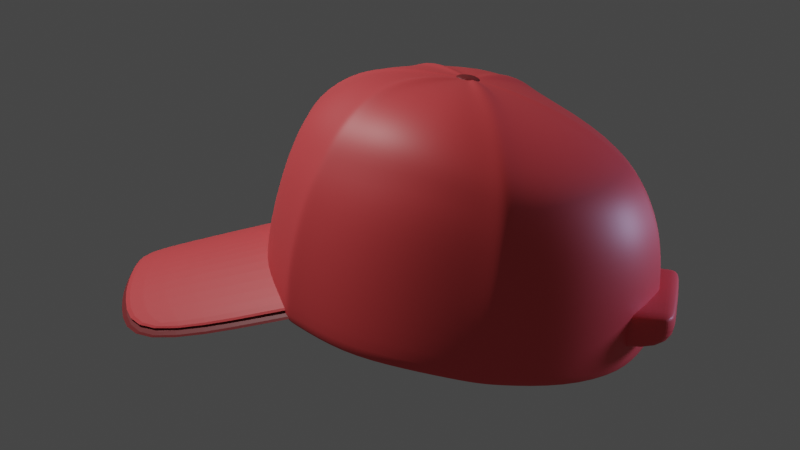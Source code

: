 # Source: baseball_hat.blend  (saved by Blender 2.90.8; exported with 4.5.12 LTS)
import bpy
from mathutils import Matrix  # noqa: F401  (used for matrix-valued properties, if any)

bpy.ops.wm.read_factory_settings(use_empty=True)
scene = bpy.context.scene
scene.name = 'Scene'

# ---- collections
col_collection = bpy.data.collections.new('Collection'); scene.collection.children.link(col_collection)
col_bool = bpy.data.collections.new('bool'); col_collection.children.link(col_bool)
col_light = bpy.data.collections.new('light'); col_collection.children.link(col_light)

# ---- materials (node trees are filled in below, after node groups)
mat_material_001 = bpy.data.materials.new('Material.001')
mat_material_001.use_transparent_shadow = False
mat_material_002 = bpy.data.materials.new('Material.002')
mat_material_002.use_transparent_shadow = False

# ---- node groups
ng_auto_smooth = bpy.data.node_groups.new('Auto Smooth', 'GeometryNodeTree')
_s = ng_auto_smooth.interface.new_socket(name='Geometry', in_out='OUTPUT', socket_type='NodeSocketGeometry')
_s = ng_auto_smooth.interface.new_socket(name='Geometry', in_out='INPUT', socket_type='NodeSocketGeometry')
_s = ng_auto_smooth.interface.new_socket(name='Angle', in_out='INPUT', socket_type='NodeSocketFloat')
_s.subtype = 'ANGLE'
_s.min_value = 0.0
_s.max_value = 3.142
ng_auto_smooth.is_modifier = True
_N = ng_auto_smooth.nodes; _L = ng_auto_smooth.links
n0 = _N.new('NodeGroupOutput'); n0.name = 'Group Output'; n0.location = (480, -100)
n1 = _N.new('NodeGroupInput'); n1.name = 'Group Input'; n1.location = (-420, -300)
n2 = _N.new('NodeGroupInput'); n2.name = 'Group Input.001'; n2.location = (-60, -100)
n3 = _N.new('GeometryNodeSetShadeSmooth'); n3.name = 'Set Shade Smooth'; n3.location = (120, -100)
n3.domain = 'EDGE'
n4 = _N.new('GeometryNodeSetShadeSmooth'); n4.name = 'Set Shade Smooth.001'; n4.location = (300, -100)
n5 = _N.new('GeometryNodeInputMeshEdgeAngle'); n5.name = 'Edge Angle'; n5.location = (-420, -220)
n6 = _N.new('GeometryNodeInputEdgeSmooth'); n6.name = 'Is Edge Smooth'; n6.location = (-60, -160)
n7 = _N.new('GeometryNodeInputShadeSmooth'); n7.name = 'Is Face Smooth'; n7.location = (-240, -340)
n8 = _N.new('FunctionNodeBooleanMath'); n8.name = 'Boolean Math'; n8.location = (-60, -220)
n9 = _N.new('FunctionNodeCompare'); n9.name = 'Compare'; n9.location = (-240, -180)
n9.operation = 'LESS_EQUAL'
_L.new(n5.outputs[0], n9.inputs[0])
_L.new(n4.outputs[0], n0.inputs[0])
_L.new(n1.outputs[1], n9.inputs[1])
_L.new(n9.outputs[0], n8.inputs[0])
_L.new(n7.outputs[0], n8.inputs[1])
_L.new(n2.outputs[0], n3.inputs[0])
_L.new(n6.outputs[0], n3.inputs[1])
_L.new(n3.outputs[0], n4.inputs[0])
_L.new(n8.outputs[0], n3.inputs[2])
n0.is_active_output = True

# ---- material node trees
mat_material_001.use_nodes = True; mat_material_001.node_tree.nodes.clear()
_N = mat_material_001.node_tree.nodes; _L = mat_material_001.node_tree.links
n0 = _N.new('ShaderNodeBsdfPrincipled'); n0.name = 'Principled BSDF'; n0.location = (10, 300)
n0.distribution = 'GGX'
n0.subsurface_method = 'BURLEY'
n0.inputs[0].default_value = (0.8, 0.07423, 0.08012, 1.0)
n0.inputs[3].default_value = 1.45
n0.inputs[27].default_value = (0.0, 0.0, 0.0, 1.0)
n0.inputs[28].default_value = 1.0
n1 = _N.new('ShaderNodeOutputMaterial'); n1.name = 'Material Output'; n1.location = (300, 300)
_L.new(n0.outputs[0], n1.inputs[0])
n1.is_active_output = True
mat_material_002.use_nodes = True; mat_material_002.node_tree.nodes.clear()
_N = mat_material_002.node_tree.nodes; _L = mat_material_002.node_tree.links
n0 = _N.new('ShaderNodeBsdfPrincipled'); n0.name = 'Principled BSDF'; n0.location = (10, 300)
n0.distribution = 'GGX'
n0.subsurface_method = 'BURLEY'
n0.inputs[0].default_value = (0.214, 0.02362, 0.02528, 1.0)
n0.inputs[3].default_value = 1.45
n0.inputs[27].default_value = (0.0, 0.0, 0.0, 1.0)
n0.inputs[28].default_value = 1.0
n1 = _N.new('ShaderNodeOutputMaterial'); n1.name = 'Material Output'; n1.location = (300, 300)
_L.new(n0.outputs[0], n1.inputs[0])
n1.is_active_output = True

# ---- world
world_world = bpy.data.worlds.new('World'); scene.world = world_world
world_world.use_nodes = True; world_world.node_tree.nodes.clear()
_N = world_world.node_tree.nodes; _L = world_world.node_tree.links
n0 = _N.new('ShaderNodeOutputWorld'); n0.name = 'World Output'; n0.location = (300, 300)
n1 = _N.new('ShaderNodeBackground'); n1.name = 'Background'; n1.location = (10, 300)
n1.inputs[0].default_value = (0.05088, 0.05088, 0.05088, 1.0)
_L.new(n1.outputs[0], n0.inputs[0])
n0.is_active_output = True
world_world.color = (0.05088, 0.05088, 0.05088)
world_world.use_sun_shadow = False
world_world.sun_shadow_jitter_overblur = 0.0

# ---- cameras
cam_camera = bpy.data.cameras.new('Camera')
cam_camera.clip_end = 100.0
cam_camera.ortho_scale = 7.314

# ---- lights
light_point = bpy.data.lights.new('Point', 'POINT')
light_point.color = (0.501, 0.6072, 1.0)
light_point.transmission_factor = 0.0
light_point.energy = 100.0
light_point.shadow_soft_size = 0.25
light_point.shadow_maximum_resolution = 0.006
light_point.use_absolute_resolution = True
light_light = bpy.data.lights.new('Light', 'POINT')
light_light.transmission_factor = 0.0
light_light.energy = 1000.0
light_light.shadow_soft_size = 0.1
light_light.shadow_maximum_resolution = 0.006
light_light.use_absolute_resolution = True

# ---- meshes
me_cylinder = bpy.data.meshes.new('Cylinder')
me_cylinder.from_pydata([(-0.04158, 0.9027, 0.04095), (0.2565, 0.8425, 0.01887), (0.815, 0.3679, 0.1036), (0.815, -0.3679, 0.1036), (0.2565, -0.8425, 0.01887), (-0.04158, -0.9027, 0.04095), (-0.7348, -0.6739, 0.01786), (-0.969, -0.3649, 0.005025), (-0.969, 0.3649, 0.005025), (-0.7348, 0.6739, 0.01786), (-0.004908, 0.05579, 1.168), (-0.03484, 0.8658, 0.3905), (-0.01187, 0.5232, 1.119), (-0.0562, 0.7059, 0.9788), (-0.04793, 0.8081, 0.7114), (0.02153, 0.05174, 1.168), (0.2682, 0.8259, 0.3611), (0.1935, 0.4901, 1.112), (0.1993, 0.6632, 0.9618), (0.2428, 0.7805, 0.6802), (0.0586, 0.02131, 1.166), (0.8161, 0.3722, 0.3538), (0.5169, 0.2069, 1.106), (0.6889, 0.2957, 0.9469), (0.7811, 0.3523, 0.6493), (0.05861, -0.02131, 1.166), (0.8223, -0.3703, 0.3472), (0.5169, -0.2069, 1.106), (0.6889, -0.2957, 0.9469), (0.7812, -0.3523, 0.6493), (0.02153, -0.05174, 1.168), (0.2682, -0.8259, 0.3611), (0.1935, -0.4901, 1.112), (0.1993, -0.6632, 0.9618), (0.2428, -0.7805, 0.6802), (-0.004907, -0.05579, 1.168), (-0.03484, -0.8658, 0.3905), (-0.01187, -0.5232, 1.119), (-0.0562, -0.7059, 0.9788), (-0.04793, -0.8081, 0.7114), (-0.05486, -0.03909, 1.167), (-0.7434, -0.6624, 0.3196), (-0.4315, -0.3655, 1.034), (-0.6003, -0.5214, 0.8744), (-0.7093, -0.6208, 0.5898), (-0.07062, -0.02109, 1.165), (-0.9786, -0.3633, 0.3034), (-0.5641, -0.1972, 1.023), (-0.7862, -0.2834, 0.8682), (-0.9323, -0.3419, 0.5751), (-0.07062, 0.02109, 1.165), (-0.9786, 0.3633, 0.3034), (-0.5641, 0.1972, 1.023), (-0.7862, 0.2834, 0.8682), (-0.9323, 0.3419, 0.5751), (-0.05486, 0.03909, 1.167), (-0.7434, 0.6624, 0.3196), (-0.4315, 0.3655, 1.034), (-0.6003, 0.5214, 0.8744), (-0.7093, 0.6208, 0.5898), (0.2066, 0.7165, 0.8251), (-0.06608, 0.7501, 0.8501), (0.7404, 0.3288, 0.7959), (0.7404, -0.3288, 0.7959), (0.2066, -0.7165, 0.8251), (-0.06608, -0.7501, 0.8501), (-0.6638, -0.5789, 0.7318), (-0.8715, -0.3173, 0.7208), (-0.8715, 0.3173, 0.7208), (-0.6638, 0.5789, 0.7318), (-0.003344, 0.2643, 1.169), (0.1103, 0.2457, 1.167), (0.2693, 0.1023, 1.163), (0.2693, -0.1023, 1.163), (0.1103, -0.2457, 1.167), (-0.003343, -0.2643, 1.169), (-0.2226, -0.1842, 1.135), (-0.2911, -0.09932, 1.122), (-0.2911, 0.09932, 1.122), (-0.2226, 0.1842, 1.135), (0.8677, 0.1866, 0.1618), (0.863, 0.1866, 0.3658), (0.8097, 0.1769, 0.6468), (0.7187, 0.1488, 0.9448), (0.543, 0.104, 1.105), (0.2807, 0.05138, 1.163), (0.7735, 0.1654, 0.7931), (0.06138, 0.01075, 1.166), (0.8677, -0.1866, 0.1618), (0.863, -0.1866, 0.3658), (0.8097, -0.1769, 0.6468), (0.7187, -0.1488, 0.9448), (0.543, -0.104, 1.105), (0.2807, -0.05138, 1.163), (0.7735, -0.1654, 0.7931), (0.06138, -0.01075, 1.166), (-0.4431, 0.8346, 0.03162), (-0.3316, 0.8698, 0.03523), (-0.391, 0.832, 0.02488), (-0.004908, 0.05579, 1.168), (-0.05486, 0.03909, 1.167), (-0.01955, 0.05549, 1.186), (-0.3374, 0.8338, 0.3525), (-0.4503, 0.8022, 0.3411), (-0.3987, 0.8335, 0.3436), (-0.2803, 0.4521, 1.072), (-0.1718, 0.4921, 1.094), (-0.2257, 0.4715, 1.097), (-0.2628, 0.6813, 0.9297), (-0.3742, 0.6459, 0.9078), (-0.3226, 0.6725, 0.9234), (-0.4321, 0.7538, 0.6224), (-0.3187, 0.7845, 0.6437), (-0.3818, 0.7827, 0.6241), (-0.4079, 0.7104, 0.7651), (-0.2943, 0.7399, 0.7885), (-0.3567, 0.7375, 0.7742), (-0.1703, 0.2139, 1.148), (-0.06118, 0.2534, 1.165), (-0.1104, 0.2221, 1.175), (-0.3358, -0.8693, 0.03515), (-0.4395, -0.8366, 0.03179), (-0.3893, -0.8571, 0.03371), (-0.05486, -0.03909, 1.167), (-0.004907, -0.05579, 1.168), (-0.03064, -0.04904, 1.168), (-0.4466, -0.8039, 0.3414), (-0.3416, -0.8333, 0.352), (-0.4037, -0.8397, 0.3057), (-0.1759, -0.4913, 1.093), (-0.2767, -0.4541, 1.073), (-0.2219, -0.464, 1.106), (-0.3706, -0.6479, 0.9084), (-0.267, -0.6808, 0.9287), (-0.3224, -0.6727, 0.9257), (-0.3229, -0.7841, 0.6426), (-0.4284, -0.7556, 0.6228), (-0.3839, -0.787, 0.615), (-0.2987, -0.7397, 0.7873), (-0.4042, -0.7123, 0.7656), (-0.3579, -0.7402, 0.7708), (-0.06534, -0.2527, 1.164), (-0.1668, -0.2159, 1.148), (-0.1023, -0.2052, 1.187), (-1.041, -0.04967, 0.0003072), (-1.041, 0.04967, 0.0003071), (-1.046, 6.701e-09, -7.904e-07), (-0.07062, 0.02109, 1.165), (-0.07062, -0.02109, 1.165), (-0.07303, -3.737e-08, 1.164), (-1.051, 0.04965, 0.2985), (-1.051, -0.04965, 0.2985), (-1.074, 8.444e-09, 0.266), (-0.5986, -0.04989, 1.022), (-0.5986, 0.04989, 1.022), (-0.5904, -4.794e-08, 1.04), (-0.8403, 0.04984, 0.8659), (-0.8403, -0.04984, 0.8659), (-0.8487, -1.723e-08, 0.8726), (-1.0, -0.04969, 0.5709), (-1.0, 0.04969, 0.5709), (-1.02, 5.931e-09, 0.5572), (-0.9336, -0.04976, 0.7174), (-0.9336, 0.04976, 0.7174), (-0.9484, -5.332e-09, 0.7139), (-0.3032, -0.05005, 1.118), (-0.3032, 0.05005, 1.118), (-0.2749, -8.227e-08, 1.141), (0.5988, -0.6432, 0.03192), (0.5563, -0.6787, 0.0254), (0.579, -0.6626, 0.02677), (0.02153, -0.05174, 1.168), (0.05861, -0.02131, 1.166), (0.04162, -0.03785, 1.167), (0.5648, -0.6801, 0.3427), (0.6073, -0.6456, 0.3416), (0.5988, -0.6783, 0.3022), (0.3961, -0.3572, 1.107), (0.3541, -0.3939, 1.108), (0.3707, -0.3677, 1.129), (0.4438, -0.5445, 0.9484), (0.4884, -0.5116, 0.947), (0.4689, -0.5325, 0.9561), (0.5716, -0.6102, 0.6602), (0.5285, -0.6441, 0.6627), (0.5598, -0.6398, 0.6473), (0.5256, -0.5669, 0.8029), (0.4807, -0.5989, 0.8054), (0.5091, -0.592, 0.8012), (0.2227, -0.1661, 1.165), (0.1814, -0.2036, 1.166), (0.1841, -0.162, 1.191), (0.5366, 0.6895, 0.02644), (0.6129, 0.6258, 0.03817), (0.5774, 0.6607, 0.02891), (0.0586, 0.02131, 1.166), (0.02153, 0.05174, 1.168), (0.04162, 0.03785, 1.167), (0.6207, 0.6276, 0.3428), (0.5445, 0.69, 0.3439), (0.597, 0.6762, 0.3023), (0.3347, 0.4055, 1.108), (0.4103, 0.3396, 1.107), (0.3691, 0.3658, 1.129), (0.5036, 0.4952, 0.947), (0.4234, 0.5544, 0.9495), (0.4675, 0.5306, 0.9566), (0.5081, 0.6538, 0.6639), (0.5857, 0.5929, 0.6595), (0.5582, 0.6377, 0.6472), (0.4598, 0.6078, 0.8069), (0.5405, 0.5503, 0.8025), (0.5075, 0.5898, 0.8015), (0.1619, 0.2151, 1.166), (0.2361, 0.1477, 1.164), (0.182, 0.1596, 1.192), (0.9035, 0.02638, 0.1879), (0.9035, -0.02638, 0.1879), (0.8981, -5.04e-08, 0.1873), (0.06138, -0.01075, 1.166), (0.06138, 0.01075, 1.166), (0.06243, -1.012e-07, 1.166), (0.8943, -0.02665, 0.3716), (0.8943, 0.02665, 0.3716), (0.9116, -4.028e-08, 0.3383), (0.5622, 0.02666, 1.106), (0.5622, -0.02666, 1.106), (0.556, -1.3e-07, 1.125), (0.7432, -0.02676, 0.9442), (0.7432, 0.02676, 0.9442), (0.7496, -8.153e-08, 0.9519), (0.8305, 0.02695, 0.6472), (0.8305, -0.02695, 0.6472), (0.8424, -4.757e-08, 0.6334), (0.8009, 0.02673, 0.7924), (0.8009, -0.02673, 0.7924), (0.8114, -6.585e-08, 0.7891), (0.286, 0.02671, 1.163), (0.286, -0.02671, 1.163), (0.2594, -1.956e-07, 1.186)], [], [(9, 56, 103, 96), (1, 16, 199, 192), (217, 222, 89, 88), (88, 89, 26, 3), (195, 20, 72, 214), (3, 26, 175, 168), (4, 31, 36, 5), (147, 50, 78, 166), (5, 36, 127, 120), (6, 41, 46, 7), (45, 148, 165, 77), (7, 46, 151, 144), (8, 51, 56, 9), (55, 100, 117, 79), (0, 11, 16, 1), (15, 196, 213, 71), (16, 11, 14, 19), (60, 61, 13, 18), (18, 13, 12, 17), (17, 12, 70, 71), (23, 204, 202, 22), (62, 211, 204, 23), (201, 17, 71, 213), (22, 202, 214, 72), (199, 16, 19, 207), (207, 19, 60, 210), (205, 18, 17, 201), (210, 60, 18, 205), (81, 21, 24, 82), (86, 62, 23, 83), (83, 23, 22, 84), (84, 22, 72, 85), (229, 83, 84, 225), (231, 82, 86, 234), (234, 86, 83, 229), (91, 228, 226, 92), (33, 180, 178, 32), (64, 187, 180, 33), (177, 27, 73, 189), (32, 178, 190, 74), (175, 26, 29, 183), (183, 29, 63, 186), (181, 28, 27, 177), (186, 63, 28, 181), (36, 31, 34, 39), (65, 64, 33, 38), (38, 33, 32, 37), (37, 32, 74, 75), (43, 132, 130, 42), (66, 139, 132, 43), (129, 37, 75, 141), (42, 130, 142, 76), (127, 36, 39, 135), (135, 39, 65, 138), (133, 38, 37, 129), (138, 65, 38, 133), (46, 41, 44, 49), (67, 66, 43, 48), (48, 43, 42, 47), (47, 42, 76, 77), (53, 156, 154, 52), (68, 163, 156, 53), (153, 47, 77, 165), (52, 154, 166, 78), (151, 46, 49, 159), (159, 49, 67, 162), (157, 48, 47, 153), (162, 67, 48, 157), (56, 51, 54, 59), (69, 68, 53, 58), (58, 53, 52, 57), (57, 52, 78, 79), (13, 108, 106, 12), (61, 115, 108, 13), (105, 57, 79, 117), (12, 106, 118, 70), (103, 56, 59, 111), (111, 59, 69, 114), (109, 58, 57, 105), (114, 69, 58, 109), (99, 10, 70, 118), (14, 112, 115, 61), (59, 54, 68, 69), (54, 160, 163, 68), (49, 44, 66, 67), (44, 136, 139, 66), (39, 34, 64, 65), (34, 184, 187, 64), (82, 24, 62, 86), (24, 208, 211, 62), (19, 14, 61, 60), (10, 15, 71, 70), (223, 81, 82, 231), (21, 198, 208, 24), (219, 95, 93, 238), (95, 25, 73, 93), (31, 174, 184, 34), (25, 172, 189, 73), (30, 35, 75, 74), (41, 126, 136, 44), (35, 124, 141, 75), (40, 45, 77, 76), (171, 30, 74, 190), (51, 150, 160, 54), (50, 55, 79, 78), (123, 40, 76, 142), (11, 102, 112, 14), (20, 87, 85, 72), (90, 232, 235, 94), (92, 226, 238, 93), (225, 84, 85, 237), (94, 235, 228, 91), (89, 222, 232, 90), (2, 21, 81, 80), (15, 10, 99, 101, 100, 55, 50, 147, 149, 148, 45, 40, 123, 125, 124, 35, 30, 171, 173, 172, 25, 95, 219, 221, 220, 87, 20, 195, 197, 196), (29, 90, 94, 63), (27, 92, 93, 73), (28, 91, 92, 27), (63, 94, 91, 28), (26, 89, 90, 29), (87, 220, 237, 85), (112, 102, 104, 113), (113, 104, 103, 111), (115, 112, 113, 116), (116, 113, 111, 114), (106, 108, 110, 107), (107, 110, 109, 105), (118, 106, 107, 119), (119, 107, 105, 117), (96, 103, 104, 98), (98, 104, 102, 97), (108, 115, 116, 110), (110, 116, 114, 109), (99, 118, 119, 101), (101, 119, 117, 100), (97, 102, 11, 0), (136, 126, 128, 137), (137, 128, 127, 135), (139, 136, 137, 140), (140, 137, 135, 138), (130, 132, 134, 131), (131, 134, 133, 129), (142, 130, 131, 143), (143, 131, 129, 141), (126, 121, 122, 128), (128, 122, 120, 127), (132, 139, 140, 134), (134, 140, 138, 133), (123, 142, 143, 125), (125, 143, 141, 124), (121, 126, 41, 6), (160, 150, 152, 161), (161, 152, 151, 159), (163, 160, 161, 164), (164, 161, 159, 162), (154, 156, 158, 155), (155, 158, 157, 153), (166, 154, 155, 167), (167, 155, 153, 165), (150, 145, 146, 152), (152, 146, 144, 151), (156, 163, 164, 158), (158, 164, 162, 157), (147, 166, 167, 149), (149, 167, 165, 148), (145, 150, 51, 8), (184, 174, 176, 185), (185, 176, 175, 183), (187, 184, 185, 188), (188, 185, 183, 186), (178, 180, 182, 179), (179, 182, 181, 177), (190, 178, 179, 191), (191, 179, 177, 189), (174, 169, 170, 176), (176, 170, 168, 175), (180, 187, 188, 182), (182, 188, 186, 181), (171, 190, 191, 173), (173, 191, 189, 172), (169, 174, 31, 4), (208, 198, 200, 209), (209, 200, 199, 207), (211, 208, 209, 212), (212, 209, 207, 210), (202, 204, 206, 203), (203, 206, 205, 201), (214, 202, 203, 215), (215, 203, 201, 213), (198, 193, 194, 200), (200, 194, 192, 199), (204, 211, 212, 206), (206, 212, 210, 205), (195, 214, 215, 197), (197, 215, 213, 196), (193, 198, 21, 2), (232, 222, 224, 233), (233, 224, 223, 231), (235, 232, 233, 236), (236, 233, 231, 234), (226, 228, 230, 227), (227, 230, 229, 225), (238, 226, 227, 239), (239, 227, 225, 237), (222, 217, 218, 224), (224, 218, 216, 223), (228, 235, 236, 230), (230, 236, 234, 229), (219, 238, 239, 221), (221, 239, 237, 220), (80, 81, 223, 216)])
me_cylinder.polygons.foreach_set('use_smooth', [True] * 211)
_uv = me_cylinder.uv_layers.new(name='UVMap')
_uv.uv.foreach_set('vector', [0.125, 0.75, 0.125, 0.8242, 0.07207, 0.8242, 0.07188, 0.75, 0.9375, 0.75, 0.9375, 0.8242, 0.8838, 0.8242, 0.8836, 0.75, 0.7456, 0.75, 0.7455, 0.8106, 0.7188, 0.8242, 0.7188, 0.75, 0.7188, 0.75, 0.7188, 0.8242, 0.6875, 0.8283, 0.6875, 0.75, 0.264, 0.2558, 0.264, 0.2558, 0.3128, 0.276, 0.3051, 0.2875, 0.6875, 0.75, 0.6875, 0.8283, 0.6296, 0.8245, 0.6296, 0.75, 0.5625, 0.75, 0.5625, 0.8242, 0.5, 0.8242, 0.5, 0.75, 0.236, 0.2558, 0.236, 0.2558, 0.1872, 0.276, 0.1847, 0.2631, 0.5, 0.75, 0.5, 0.8242, 0.4471, 0.8242, 0.4475, 0.75, 0.375, 0.75, 0.375, 0.8242, 0.3125, 0.8242, 0.3125, 0.75, 0.236, 0.2442, 0.236, 0.2442, 0.1847, 0.2369, 0.1872, 0.224, 0.3125, 0.75, 0.3125, 0.8242, 0.2585, 0.8242, 0.2585, 0.75, 0.1875, 0.75, 0.1875, 0.8242, 0.125, 0.8242, 0.125, 0.75, 0.2393, 0.2607, 0.2393, 0.2607, 0.2132, 0.3055, 0.202, 0.298, 1.0, 0.75, 1.0, 0.8242, 0.9375, 0.8242, 0.9375, 0.75, 0.2558, 0.264, 0.2558, 0.264, 0.2879, 0.3048, 0.276, 0.3128, 0.9375, 0.8242, 1.0, 0.8242, 0.9983, 0.8915, 0.9392, 0.8915, 0.9416, 0.9457, 0.9959, 0.9457, 0.9934, 1.0, 0.9441, 1.0, 0.3322, 0.4736, 0.2596, 0.4881, 0.25, 0.3838, 0.3012, 0.3736, 0.3012, 0.3736, 0.25, 0.3838, 0.25, 0.3179, 0.276, 0.3128, 0.4663, 0.35, 0.4316, 0.4019, 0.3513, 0.3346, 0.3736, 0.3012, 0.8166, 0.9457, 0.863, 0.9457, 0.8607, 1.0, 0.8191, 1.0, 0.3343, 0.3515, 0.3012, 0.3736, 0.276, 0.3128, 0.2879, 0.3048, 0.3736, 0.3012, 0.3513, 0.3346, 0.3051, 0.2875, 0.3128, 0.276, 0.8838, 0.8242, 0.9375, 0.8242, 0.9358, 0.8915, 0.8854, 0.8915, 0.8854, 0.8915, 0.9358, 0.8915, 0.9334, 0.9457, 0.8876, 0.9457, 0.4011, 0.4322, 0.35, 0.4663, 0.3012, 0.3736, 0.3343, 0.3515, 0.8876, 0.9457, 0.9334, 0.9457, 0.9309, 1.0, 0.89, 1.0, 0.7812, 0.8242, 0.8125, 0.8242, 0.8108, 0.8915, 0.7812, 0.8915, 0.7812, 0.9457, 0.8084, 0.9457, 0.8059, 1.0, 0.7812, 1.0, 0.4809, 0.2959, 0.4736, 0.3322, 0.3736, 0.3012, 0.3787, 0.2756, 0.3787, 0.2756, 0.3736, 0.3012, 0.3128, 0.276, 0.3154, 0.263, 0.4868, 0.2662, 0.4809, 0.2959, 0.3787, 0.2756, 0.3825, 0.2566, 0.7562, 0.8915, 0.7812, 0.8915, 0.7812, 0.9457, 0.7585, 0.9457, 0.7585, 0.9457, 0.7812, 0.9457, 0.7812, 1.0, 0.761, 1.0, 0.4809, 0.2041, 0.4868, 0.2338, 0.3825, 0.2434, 0.3787, 0.2244, 0.35, 0.03373, 0.4057, 0.07095, 0.3389, 0.1516, 0.3012, 0.1264, 0.5666, 0.9457, 0.6161, 0.9457, 0.6138, 1.0, 0.5691, 1.0, 0.3483, 0.161, 0.3736, 0.1988, 0.3128, 0.224, 0.3019, 0.2078, 0.3012, 0.1264, 0.3389, 0.1516, 0.2924, 0.1982, 0.276, 0.1872, 0.6296, 0.8245, 0.6875, 0.8283, 0.6858, 0.8915, 0.6313, 0.8915, 0.6313, 0.8915, 0.6858, 0.8915, 0.6834, 0.9457, 0.6335, 0.9457, 0.4287, 0.09382, 0.4663, 0.15, 0.3736, 0.1988, 0.3483, 0.161, 0.6335, 0.9457, 0.6834, 0.9457, 0.6809, 1.0, 0.6359, 1.0, 0.5, 0.8242, 0.5625, 0.8242, 0.5608, 0.8915, 0.5017, 0.8915, 0.5041, 0.9457, 0.5584, 0.9457, 0.5559, 1.0, 0.5066, 1.0, 0.2596, 0.01192, 0.3322, 0.02635, 0.3012, 0.1264, 0.25, 0.1162, 0.25, 0.1162, 0.3012, 0.1264, 0.276, 0.1872, 0.25, 0.1821, 0.08847, 0.07483, 0.1394, 0.04078, 0.1888, 0.1331, 0.1554, 0.1554, 0.3791, 0.9457, 0.4248, 0.9457, 0.4225, 1.0, 0.3816, 1.0, 0.2115, 0.1239, 0.25, 0.1162, 0.25, 0.1821, 0.2362, 0.1848, 0.1554, 0.1554, 0.1888, 0.1331, 0.214, 0.1939, 0.202, 0.202, 0.4471, 0.8242, 0.5, 0.8242, 0.4983, 0.8915, 0.4493, 0.8915, 0.4493, 0.8915, 0.4983, 0.8915, 0.4959, 0.9457, 0.4523, 0.9457, 0.183, 0.02332, 0.2404, 0.01192, 0.25, 0.1162, 0.2115, 0.1239, 0.4523, 0.9457, 0.4959, 0.9457, 0.4934, 1.0, 0.4544, 1.0, 0.3125, 0.8242, 0.375, 0.8242, 0.3733, 0.8915, 0.3142, 0.8915, 0.3166, 0.9457, 0.3709, 0.9457, 0.3684, 1.0, 0.3191, 1.0, 0.03373, 0.15, 0.07483, 0.08847, 0.1554, 0.1554, 0.1264, 0.1988, 0.1264, 0.1988, 0.1554, 0.1554, 0.202, 0.202, 0.1872, 0.224, 0.02635, 0.3322, 0.01446, 0.2724, 0.1188, 0.263, 0.1264, 0.3012, 0.1916, 0.9457, 0.2374, 0.9457, 0.2348, 1.0, 0.1941, 1.0, 0.1188, 0.237, 0.1264, 0.1988, 0.1872, 0.224, 0.1847, 0.2369, 0.1264, 0.3012, 0.1188, 0.263, 0.1847, 0.2631, 0.1872, 0.276, 0.2585, 0.8242, 0.3125, 0.8242, 0.3108, 0.8915, 0.2603, 0.8915, 0.2603, 0.8915, 0.3108, 0.8915, 0.3084, 0.9457, 0.2626, 0.9457, 0.01446, 0.2276, 0.02635, 0.1678, 0.1264, 0.1988, 0.1188, 0.237, 0.2626, 0.9457, 0.3084, 0.9457, 0.3059, 1.0, 0.2652, 1.0, 0.125, 0.8242, 0.1875, 0.8242, 0.1858, 0.8915, 0.1267, 0.8915, 0.1291, 0.9457, 0.1834, 0.9457, 0.1809, 1.0, 0.1316, 1.0, 0.07483, 0.4115, 0.03373, 0.35, 0.1264, 0.3012, 0.1554, 0.3446, 0.1554, 0.3446, 0.1264, 0.3012, 0.1872, 0.276, 0.202, 0.298, 0.2404, 0.4881, 0.1842, 0.4769, 0.2125, 0.3763, 0.25, 0.3838, 0.004134, 0.9457, 0.04686, 0.9457, 0.04478, 1.0, 0.006562, 1.0, 0.188, 0.3664, 0.1554, 0.3446, 0.202, 0.298, 0.2132, 0.3055, 0.25, 0.3838, 0.2125, 0.3763, 0.2371, 0.3154, 0.25, 0.3179, 0.07207, 0.8242, 0.125, 0.8242, 0.1233, 0.8915, 0.07367, 0.8915, 0.07367, 0.8915, 0.1233, 0.8915, 0.1209, 0.9457, 0.07581, 0.9457, 0.1386, 0.4587, 0.08847, 0.4252, 0.1554, 0.3446, 0.188, 0.3664, 0.07581, 0.9457, 0.1209, 0.9457, 0.1184, 1.0, 0.07818, 1.0, 0.25, 0.2652, 0.25, 0.2652, 0.25, 0.3179, 0.2371, 0.3154, 0.001705, 0.8915, 0.04998, 0.8915, 0.04686, 0.9457, 0.004134, 0.9457, 0.1267, 0.8915, 0.1858, 0.8915, 0.1834, 0.9457, 0.1291, 0.9457, 0.1892, 0.8915, 0.2397, 0.8915, 0.2374, 0.9457, 0.1916, 0.9457, 0.3142, 0.8915, 0.3733, 0.8915, 0.3709, 0.9457, 0.3166, 0.9457, 0.3767, 0.8915, 0.427, 0.8915, 0.4248, 0.9457, 0.3791, 0.9457, 0.5017, 0.8915, 0.5608, 0.8915, 0.5584, 0.9457, 0.5041, 0.9457, 0.5642, 0.8915, 0.6185, 0.8915, 0.6161, 0.9457, 0.5666, 0.9457, 0.7812, 0.8915, 0.8108, 0.8915, 0.8084, 0.9457, 0.7812, 0.9457, 0.8142, 0.8915, 0.865, 0.8915, 0.863, 0.9457, 0.8166, 0.9457, 0.9392, 0.8915, 0.9983, 0.8915, 0.9959, 0.9457, 0.9416, 0.9457, 0.25, 0.2652, 0.2558, 0.264, 0.276, 0.3128, 0.25, 0.3179, 0.7545, 0.8106, 0.7812, 0.8242, 0.7812, 0.8915, 0.7562, 0.8915, 0.8125, 0.8242, 0.8665, 0.8242, 0.865, 0.8915, 0.8142, 0.8915, 0.2646, 0.2471, 0.2646, 0.2471, 0.3154, 0.237, 0.3166, 0.2432, 0.2646, 0.2471, 0.264, 0.2442, 0.3128, 0.224, 0.3154, 0.237, 0.5625, 0.8242, 0.6201, 0.8242, 0.6185, 0.8915, 0.5642, 0.8915, 0.264, 0.2442, 0.264, 0.2442, 0.3019, 0.2078, 0.3128, 0.224, 0.2558, 0.236, 0.25, 0.2348, 0.25, 0.1821, 0.276, 0.1872, 0.375, 0.8242, 0.4286, 0.8242, 0.427, 0.8915, 0.3767, 0.8915, 0.25, 0.2348, 0.25, 0.2348, 0.2362, 0.1848, 0.25, 0.1821, 0.2393, 0.2393, 0.236, 0.2442, 0.1872, 0.224, 0.202, 0.202, 0.2558, 0.236, 0.2558, 0.236, 0.276, 0.1872, 0.2924, 0.1982, 0.1875, 0.8242, 0.2415, 0.8242, 0.2397, 0.8915, 0.1892, 0.8915, 0.236, 0.2558, 0.2393, 0.2607, 0.202, 0.298, 0.1872, 0.276, 0.2393, 0.2393, 0.2393, 0.2393, 0.202, 0.202, 0.214, 0.1939, 0.0, 0.8242, 0.05216, 0.8242, 0.04998, 0.8915, 0.001705, 0.8915, 0.264, 0.2558, 0.2646, 0.2529, 0.3154, 0.263, 0.3128, 0.276, 0.7188, 0.8915, 0.7438, 0.8915, 0.7415, 0.9457, 0.7188, 0.9457, 0.3787, 0.2244, 0.3825, 0.2434, 0.3166, 0.2432, 0.3154, 0.237, 0.3825, 0.2566, 0.3787, 0.2756, 0.3154, 0.263, 0.3166, 0.2568, 0.7188, 0.9457, 0.7415, 0.9457, 0.739, 1.0, 0.7188, 1.0, 0.7188, 0.8242, 0.7455, 0.8106, 0.7438, 0.8915, 0.7188, 0.8915, 0.8125, 0.75, 0.8125, 0.8242, 0.7812, 0.8242, 0.7812, 0.75, 0.2558, 0.264, 0.25, 0.2652, 0.25, 0.2652, 0.2443, 0.2638, 0.2393, 0.2607, 0.2393, 0.2607, 0.236, 0.2558, 0.236, 0.2558, 0.2351, 0.25, 0.236, 0.2442, 0.236, 0.2442, 0.2393, 0.2393, 0.2393, 0.2393, 0.2443, 0.2362, 0.25, 0.2348, 0.25, 0.2348, 0.2558, 0.236, 0.2558, 0.236, 0.2606, 0.2394, 0.264, 0.2442, 0.264, 0.2442, 0.2646, 0.2471, 0.2646, 0.2471, 0.2651, 0.25, 0.2646, 0.2529, 0.2646, 0.2529, 0.264, 0.2558, 0.264, 0.2558, 0.2606, 0.2606, 0.2558, 0.264, 0.6892, 0.8915, 0.7188, 0.8915, 0.7188, 0.9457, 0.6916, 0.9457, 0.3736, 0.1988, 0.3787, 0.2244, 0.3154, 0.237, 0.3128, 0.224, 0.4736, 0.1678, 0.4809, 0.2041, 0.3787, 0.2244, 0.3736, 0.1988, 0.6916, 0.9457, 0.7188, 0.9457, 0.7188, 1.0, 0.6941, 1.0, 0.6875, 0.8283, 0.7188, 0.8242, 0.7188, 0.8915, 0.6892, 0.8915, 0.2646, 0.2529, 0.2646, 0.2529, 0.3166, 0.2568, 0.3154, 0.263, 0.04998, 0.8915, 0.05216, 0.8242, 0.06249, 0.8247, 0.06079, 0.8915, 0.06421, 0.8915, 0.06251, 0.8247, 0.07207, 0.8242, 0.07367, 0.8915, 0.04686, 0.9457, 0.04998, 0.8915, 0.06072, 0.8931, 0.05837, 0.9457, 0.06663, 0.9457, 0.06428, 0.8931, 0.07367, 0.8915, 0.07581, 0.9457, 0.2125, 0.3763, 0.1842, 0.4769, 0.1685, 0.4713, 0.1988, 0.3736, 0.1988, 0.3736, 0.1511, 0.4641, 0.1386, 0.4587, 0.188, 0.3664, 0.2371, 0.3154, 0.2125, 0.3763, 0.1993, 0.3725, 0.2243, 0.3121, 0.2243, 0.3121, 0.1993, 0.3725, 0.188, 0.3664, 0.2132, 0.3055, 0.07188, 0.75, 0.07207, 0.8242, 0.0625, 0.8242, 0.0625, 0.7501, 0.0625, 0.7501, 0.0625, 0.8242, 0.05216, 0.8242, 0.05178, 0.75, 0.04478, 1.0, 0.04686, 0.9457, 0.05828, 0.9477, 0.05594, 1.0, 0.06906, 1.0, 0.06672, 0.9477, 0.07581, 0.9457, 0.07818, 1.0, 0.25, 0.2652, 0.2371, 0.3154, 0.2243, 0.3121, 0.2443, 0.2638, 0.2443, 0.2638, 0.2243, 0.3121, 0.2132, 0.3055, 0.2393, 0.2607, 0.05178, 0.75, 0.05216, 0.8242, 0.0, 0.8242, 0.0, 0.75, 0.427, 0.8915, 0.4286, 0.8242, 0.4375, 0.8247, 0.4358, 0.8915, 0.4392, 0.8915, 0.4375, 0.8247, 0.4471, 0.8242, 0.4493, 0.8915, 0.4248, 0.9457, 0.427, 0.8915, 0.4357, 0.893, 0.4334, 0.9457, 0.4416, 0.9457, 0.4393, 0.893, 0.4493, 0.8915, 0.4523, 0.9457, 0.1888, 0.1331, 0.1394, 0.04078, 0.1511, 0.03578, 0.1988, 0.1264, 0.1988, 0.1264, 0.1685, 0.02856, 0.183, 0.02332, 0.2115, 0.1239, 0.214, 0.1939, 0.1888, 0.1331, 0.1992, 0.1275, 0.2243, 0.1878, 0.2243, 0.1878, 0.1992, 0.1275, 0.2115, 0.1239, 0.2362, 0.1848, 0.4286, 0.8242, 0.4288, 0.75, 0.4375, 0.7501, 0.4375, 0.8242, 0.4375, 0.8242, 0.4375, 0.7501, 0.4475, 0.75, 0.4471, 0.8242, 0.4225, 1.0, 0.4248, 0.9457, 0.4333, 0.9476, 0.4309, 1.0, 0.4441, 1.0, 0.4417, 0.9476, 0.4523, 0.9457, 0.4544, 1.0, 0.2393, 0.2393, 0.214, 0.1939, 0.2243, 0.1878, 0.2443, 0.2362, 0.2443, 0.2362, 0.2243, 0.1878, 0.2362, 0.1848, 0.25, 0.2348, 0.4288, 0.75, 0.4286, 0.8242, 0.375, 0.8242, 0.375, 0.75, 0.2397, 0.8915, 0.2415, 0.8242, 0.25, 0.8246, 0.2483, 0.8915, 0.2517, 0.8915, 0.25, 0.8246, 0.2585, 0.8242, 0.2603, 0.8915, 0.2374, 0.9457, 0.2397, 0.8915, 0.2482, 0.8926, 0.2459, 0.9457, 0.2541, 0.9457, 0.2518, 0.8926, 0.2603, 0.8915, 0.2626, 0.9457, 0.1188, 0.263, 0.01446, 0.2724, 0.01403, 0.2594, 0.1162, 0.25, 0.1162, 0.25, 0.01403, 0.2406, 0.01446, 0.2276, 0.1188, 0.237, 0.1847, 0.2631, 0.1188, 0.263, 0.1176, 0.25, 0.1829, 0.25, 0.1829, 0.25, 0.1176, 0.25, 0.1188, 0.237, 0.1847, 0.2369, 0.2415, 0.8242, 0.2415, 0.75, 0.25, 0.7501, 0.25, 0.8242, 0.25, 0.8242, 0.25, 0.7501, 0.2585, 0.75, 0.2585, 0.8242, 0.2348, 1.0, 0.2374, 0.9457, 0.2458, 0.947, 0.2434, 1.0, 0.2566, 1.0, 0.2542, 0.947, 0.2626, 0.9457, 0.2652, 1.0, 0.236, 0.2558, 0.1847, 0.2631, 0.1829, 0.25, 0.2351, 0.25, 0.2351, 0.25, 0.1829, 0.25, 0.1847, 0.2369, 0.236, 0.2442, 0.2415, 0.75, 0.2415, 0.8242, 0.1875, 0.8242, 0.1875, 0.75, 0.6185, 0.8915, 0.6201, 0.8242, 0.625, 0.8245, 0.6233, 0.8915, 0.6267, 0.8915, 0.625, 0.8245, 0.6296, 0.8245, 0.6313, 0.8915, 0.6161, 0.9457, 0.6185, 0.8915, 0.6233, 0.8921, 0.6209, 0.9457, 0.6291, 0.9457, 0.6267, 0.8921, 0.6313, 0.8915, 0.6335, 0.9457, 0.3389, 0.1516, 0.4057, 0.07095, 0.4108, 0.07568, 0.3446, 0.1554, 0.3446, 0.1554, 0.4243, 0.08917, 0.4287, 0.09382, 0.3483, 0.161, 0.2924, 0.1982, 0.3389, 0.1516, 0.3441, 0.1559, 0.2978, 0.2022, 0.2978, 0.2022, 0.3441, 0.1559, 0.3483, 0.161, 0.3019, 0.2078, 0.6201, 0.8242, 0.6202, 0.75, 0.625, 0.7506, 0.625, 0.8242, 0.625, 0.8242, 0.625, 0.7506, 0.6296, 0.75, 0.6296, 0.8245, 0.6138, 1.0, 0.6161, 0.9457, 0.6208, 0.9464, 0.6184, 1.0, 0.6316, 1.0, 0.6292, 0.9464, 0.6335, 0.9457, 0.6359, 1.0, 0.2558, 0.236, 0.2924, 0.1982, 0.2978, 0.2022, 0.2606, 0.2394, 0.2606, 0.2394, 0.2978, 0.2022, 0.3019, 0.2078, 0.264, 0.2442, 0.6202, 0.75, 0.6201, 0.8242, 0.5625, 0.8242, 0.5625, 0.75, 0.865, 0.8915, 0.8665, 0.8242, 0.875, 0.8247, 0.8733, 0.8915, 0.8767, 0.8915, 0.875, 0.8247, 0.8838, 0.8242, 0.8854, 0.8915, 0.863, 0.9457, 0.865, 0.8915, 0.8732, 0.8925, 0.8709, 0.9457, 0.8791, 0.9457, 0.8768, 0.8925, 0.8854, 0.8915, 0.8876, 0.9457, 0.3513, 0.3346, 0.4316, 0.4019, 0.4236, 0.4103, 0.3446, 0.3446, 0.3446, 0.3446, 0.4103, 0.4236, 0.4011, 0.4322, 0.3343, 0.3515, 0.3051, 0.2875, 0.3513, 0.3346, 0.3437, 0.3437, 0.2975, 0.2975, 0.2975, 0.2975, 0.3437, 0.3437, 0.3343, 0.3515, 0.2879, 0.3048, 0.8665, 0.8242, 0.8667, 0.75, 0.875, 0.751, 0.875, 0.8242, 0.875, 0.8242, 0.875, 0.751, 0.8836, 0.75, 0.8838, 0.8242, 0.8607, 1.0, 0.863, 0.9457, 0.8708, 0.9469, 0.8684, 1.0, 0.8816, 1.0, 0.8792, 0.9469, 0.8876, 0.9457, 0.89, 1.0, 0.264, 0.2558, 0.3051, 0.2875, 0.2975, 0.2975, 0.2606, 0.2606, 0.2606, 0.2606, 0.2975, 0.2975, 0.2879, 0.3048, 0.2558, 0.264, 0.8667, 0.75, 0.8665, 0.8242, 0.8125, 0.8242, 0.8125, 0.75, 0.7438, 0.8915, 0.7455, 0.8106, 0.75, 0.8084, 0.7483, 0.8915, 0.7517, 0.8915, 0.75, 0.8084, 0.7545, 0.8106, 0.7562, 0.8915, 0.7415, 0.9457, 0.7438, 0.8915, 0.7483, 0.8916, 0.7459, 0.9457, 0.7541, 0.9457, 0.7517, 0.8916, 0.7562, 0.8915, 0.7585, 0.9457, 0.3825, 0.2434, 0.4868, 0.2338, 0.4871, 0.2405, 0.3838, 0.25, 0.3838, 0.25, 0.4871, 0.2595, 0.4868, 0.2662, 0.3825, 0.2566, 0.3166, 0.2432, 0.3825, 0.2434, 0.3829, 0.25, 0.3176, 0.25, 0.3176, 0.25, 0.3829, 0.25, 0.3825, 0.2566, 0.3166, 0.2568, 0.7455, 0.8106, 0.7456, 0.75, 0.75, 0.75, 0.75, 0.8082, 0.75, 0.8082, 0.75, 0.75, 0.7544, 0.75, 0.7545, 0.8106, 0.739, 1.0, 0.7415, 0.9457, 0.7458, 0.9461, 0.7434, 1.0, 0.7566, 1.0, 0.7542, 0.9461, 0.7585, 0.9457, 0.761, 1.0, 0.2646, 0.2471, 0.3166, 0.2432, 0.3176, 0.25, 0.2651, 0.25, 0.2651, 0.25, 0.3176, 0.25, 0.3166, 0.2568, 0.2646, 0.2529, 0.7812, 0.75, 0.7812, 0.8242, 0.7545, 0.8106, 0.7544, 0.75])
me_cylinder.materials.append(mat_material_001)
me_cylinder.use_remesh_fix_poles = True
me_cylinder.use_remesh_preserve_attributes = False
me_cylinder.use_mirror_vertex_groups = False
me_cylinder.update()
me_cylinder_001 = bpy.data.meshes.new('Cylinder.001')
me_cylinder_001.from_pydata([(0.01211, 0.0632, 1.197), (0.0363, 0.05839, 1.197), (0.0568, 0.04469, 1.197), (0.0705, 0.02418, 1.197), (0.07531, -1.435e-07, 1.197), (0.0705, -0.02418, 1.197), (0.0568, -0.04469, 1.197), (0.0363, -0.05839, 1.197), (0.01211, -0.0632, 1.197), (-0.01215, -0.05839, 1.196), (-0.03287, -0.04469, 1.194), (-0.04689, -0.02418, 1.192), (-0.05205, -1.055e-07, 1.189), (-0.04689, 0.02418, 1.192), (-0.03287, 0.04469, 1.194), (-0.01215, 0.05839, 1.196)], [], [(1, 0, 15, 14, 13, 12, 11, 10, 9, 8, 7, 6, 5, 4, 3, 2)])
_uv = me_cylinder_001.uv_layers.new(name='UVMap')
_uv.uv.foreach_set('vector', [0.2558, 0.264, 0.25, 0.2652, 0.2442, 0.264, 0.2393, 0.2607, 0.236, 0.2558, 0.2348, 0.25, 0.236, 0.2442, 0.2393, 0.2393, 0.2442, 0.236, 0.25, 0.2348, 0.2558, 0.236, 0.2607, 0.2393, 0.264, 0.2442, 0.2652, 0.25, 0.264, 0.2558, 0.2607, 0.2607])
me_cylinder_001.materials.append(mat_material_002)
me_cylinder_001.use_remesh_fix_poles = True
me_cylinder_001.use_remesh_preserve_attributes = False
me_cylinder_001.use_mirror_vertex_groups = False
me_cylinder_001.update()
me_cylinder_004 = bpy.data.meshes.new('Cylinder.004')
me_cylinder_004.from_pydata([(0.815, 0.3679, 0.1036), (0.815, -0.3679, 0.1036), (0.8677, 0.1866, 0.1618), (0.8677, -0.1866, 0.1618), (0.5988, -0.6432, 0.03192), (0.6129, 0.6258, 0.03817), (0.9035, 0.02638, 0.1879), (0.9035, -0.02638, 0.1879), (0.815, 0.3679, 0.1036), (0.815, -0.3679, 0.1036), (0.8677, 0.1866, 0.1618), (0.8677, -0.1866, 0.1618), (0.5988, -0.6432, 0.03192), (0.6129, 0.6258, 0.03817), (0.9035, 0.02638, 0.1879), (0.9035, -0.02638, 0.1879), (0.815, 0.3679, 0.1036), (0.815, -0.3679, 0.1036), (0.8677, 0.1866, 0.1618), (0.8677, -0.1866, 0.1618), (0.5988, -0.6432, 0.03192), (0.6129, 0.6258, 0.03817), (0.9035, 0.02638, 0.1879), (0.9035, -0.02638, 0.1879), (1.576, 0.3679, -0.2964), (1.576, -0.3679, -0.2964), (1.629, 0.1866, -0.2382), (1.629, -0.1866, -0.2382), (1.36, -0.6432, -0.3681), (1.374, 0.6258, -0.3618), (1.664, 0.02638, -0.2121), (1.664, -0.02638, -0.2121)], [], [(14, 15, 23, 22), (5, 0, 8, 13), (0, 2, 10, 8), (2, 6, 14, 10), (1, 4, 12, 9), (3, 1, 9, 11), (7, 3, 11, 15), (10, 14, 22, 18), (23, 31, 30, 22), (9, 12, 20, 17), (11, 9, 17, 19), (15, 11, 19, 23), (13, 8, 16, 21), (8, 10, 18, 16), (17, 20, 28, 25), (19, 17, 25, 27), (23, 19, 27, 31), (21, 16, 24, 29), (16, 18, 26, 24), (18, 22, 30, 26), (7, 15, 14, 6)])
_uv = me_cylinder_004.uv_layers.new(name='UVMap')
_uv.uv.foreach_set('vector', [0.0, 0.0, 0.0, 0.0, 0.0, 0.0, 0.0, 0.0, 0.0, 0.0, 0.0, 0.0, 0.0, 0.0, 0.0, 0.0, 0.0, 0.0, 0.0, 0.0, 0.0, 0.0, 0.0, 0.0, 0.0, 0.0, 0.0, 0.0, 0.0, 0.0, 0.0, 0.0, 0.0, 0.0, 0.0, 0.0, 0.0, 0.0, 0.0, 0.0, 0.0, 0.0, 0.0, 0.0, 0.0, 0.0, 0.0, 0.0, 0.0, 0.0, 0.0, 0.0, 0.0, 0.0, 0.0, 0.0, 0.0, 0.0, 0.0, 0.0, 0.0, 0.0, 0.0, 0.0, 0.0, 0.0, 0.0, 0.0, 0.0, 0.0, 0.0, 0.0, 0.0, 0.0, 0.0, 0.0, 0.0, 0.0, 0.0, 0.0, 0.0, 0.0, 0.0, 0.0, 0.0, 0.0, 0.0, 0.0, 0.0, 0.0, 0.0, 0.0, 0.0, 0.0, 0.0, 0.0, 0.0, 0.0, 0.0, 0.0, 0.0, 0.0, 0.0, 0.0, 0.0, 0.0, 0.0, 0.0, 0.0, 0.0, 0.0, 0.0, 0.0, 0.0, 0.0, 0.0, 0.0, 0.0, 0.0, 0.0, 0.0, 0.0, 0.0, 0.0, 0.0, 0.0, 0.0, 0.0, 0.0, 0.0, 0.0, 0.0, 0.0, 0.0, 0.0, 0.0, 0.0, 0.0, 0.0, 0.0, 0.0, 0.0, 0.0, 0.0, 0.0, 0.0, 0.0, 0.0, 0.0, 0.0, 0.0, 0.0, 0.0, 0.0, 0.0, 0.0, 0.0, 0.0, 0.0, 0.0, 0.0, 0.0, 0.0, 0.0, 0.0, 0.0, 0.0, 0.0])
me_cylinder_004.materials.append(mat_material_002)
me_cylinder_004.use_remesh_fix_poles = True
me_cylinder_004.use_remesh_preserve_attributes = False
me_cylinder_004.use_mirror_vertex_groups = False
me_cylinder_004.update()
me_cylinder_005 = bpy.data.meshes.new('Cylinder.005')
me_cylinder_005.from_pydata([(0.815, 0.3679, 0.1036), (0.815, -0.3679, 0.1036), (0.8677, 0.1866, 0.1618), (0.8677, -0.1866, 0.1618), (0.5988, -0.6432, 0.03192), (0.6129, 0.6258, 0.03817), (0.9035, 0.01667, 0.1879), (0.815, 0.3679, 0.1036), (0.815, -0.3679, 0.1036), (0.8677, 0.1866, 0.1618), (0.8677, -0.1866, 0.1618), (0.5988, -0.6432, 0.03192), (0.6129, 0.6258, 0.03817), (0.9035, 0.01667, 0.1879), (0.815, 0.3679, 0.1036), (0.815, -0.3679, 0.1036), (0.8677, 0.1866, 0.1618), (0.8677, -0.1866, 0.1618), (0.5988, -0.6432, 0.03192), (0.6129, 0.6258, 0.03817), (0.9035, 0.01667, 0.1879), (1.576, 0.3679, -0.2964), (1.576, -0.3679, -0.2964), (1.629, 0.1866, -0.2382), (1.629, -0.1866, -0.2382), (1.36, -0.6432, -0.3681), (1.374, 0.6258, -0.3618), (1.664, 0.01667, -0.2121)], [], [(16, 20, 27, 23), (5, 0, 7, 12), (0, 2, 9, 7), (9, 13, 20, 16), (1, 4, 11, 8), (3, 1, 8, 10), (6, 3, 10, 13), (8, 11, 18, 15), (10, 8, 15, 17), (13, 10, 17, 20), (12, 7, 14, 19), (7, 9, 16, 14), (15, 18, 25, 22), (17, 15, 22, 24), (20, 17, 24, 27), (19, 14, 21, 26), (14, 16, 23, 21), (6, 13, 9, 2)])
_uv = me_cylinder_005.uv_layers.new(name='UVMap')
_uv.uv.foreach_set('vector', [0.0, 0.0, 0.0, 0.0, 0.0, 0.0, 0.0, 0.0, 0.0, 0.0, 0.0, 0.0, 0.0, 0.0, 0.0, 0.0, 0.0, 0.0, 0.0, 0.0, 0.0, 0.0, 0.0, 0.0, 0.0, 0.0, 0.0, 0.0, 0.0, 0.0, 0.0, 0.0, 0.0, 0.0, 0.0, 0.0, 0.0, 0.0, 0.0, 0.0, 0.0, 0.0, 0.0, 0.0, 0.0, 0.0, 0.0, 0.0, 0.0, 0.0, 0.0, 0.0, 0.0, 0.0, 0.0, 0.0, 0.0, 0.0, 0.0, 0.0, 0.0, 0.0, 0.0, 0.0, 0.0, 0.0, 0.0, 0.0, 0.0, 0.0, 0.0, 0.0, 0.0, 0.0, 0.0, 0.0, 0.0, 0.0, 0.0, 0.0, 0.0, 0.0, 0.0, 0.0, 0.0, 0.0, 0.0, 0.0, 0.0, 0.0, 0.0, 0.0, 0.0, 0.0, 0.0, 0.0, 0.0, 0.0, 0.0, 0.0, 0.0, 0.0, 0.0, 0.0, 0.0, 0.0, 0.0, 0.0, 0.0, 0.0, 0.0, 0.0, 0.0, 0.0, 0.0, 0.0, 0.0, 0.0, 0.0, 0.0, 0.0, 0.0, 0.0, 0.0, 0.0, 0.0, 0.0, 0.0, 0.0, 0.0, 0.0, 0.0, 0.0, 0.0, 0.0, 0.0, 0.0, 0.0, 0.0, 0.0, 0.0, 0.0, 0.0, 0.0])
me_cylinder_005.materials.append(mat_material_001)
me_cylinder_005.use_remesh_fix_poles = True
me_cylinder_005.use_remesh_preserve_attributes = False
me_cylinder_005.use_mirror_vertex_groups = False
me_cylinder_005.update()
me_cube = bpy.data.meshes.new('Cube')
me_cube.from_pydata([(-0.6987, -1.0, -0.6987), (-1.0, -0.6987, -1.0), (-0.8494, -0.9596, -0.8494), (-0.9596, -0.8494, -0.9596), (-0.6987, -1.0, 0.6987), (-0.6987, -0.6987, 1.0), (-1.0, -0.6987, 0.6987), (-0.6987, -0.9598, 0.8492), (-0.8492, -0.9598, 0.6987), (-0.8428, -0.9207, 0.8428), (-0.8492, -0.6987, 0.9598), (-0.6987, -0.8492, 0.9598), (-0.8428, -0.8428, 0.9207), (-0.9598, -0.8492, 0.6987), (-0.9598, -0.6987, 0.8492), (-0.9207, -0.8428, 0.8428), (-0.6987, 1.0, -0.6987), (-1.0, 0.6987, -1.0), (-0.8494, 0.9596, -0.8494), (-0.9596, 0.8494, -0.9596), (-0.6987, 0.6987, 1.0), (-0.6987, 1.0, 0.6987), (-1.0, 0.6987, 0.6987), (-0.6987, 0.8492, 0.9598), (-0.8492, 0.6987, 0.9598), (-0.8428, 0.8428, 0.9207), (-0.8492, 0.9598, 0.6987), (-0.6987, 0.9598, 0.8492), (-0.8428, 0.9207, 0.8428), (-0.9598, 0.6987, 0.8492), (-0.9598, 0.8492, 0.6987), (-0.9207, 0.8428, 0.8428), (0.6987, -1.0, -0.6987), (1.0, -0.6987, -1.0), (0.8494, -0.9596, -0.8494), (0.9596, -0.8494, -0.9596), (0.6987, -0.6987, 1.0), (0.6987, -1.0, 0.6987), (1.0, -0.6987, 0.6987), (0.6987, -0.8492, 0.9598), (0.8492, -0.6987, 0.9598), (0.8428, -0.8428, 0.9207), (0.8492, -0.9598, 0.6987), (0.6987, -0.9598, 0.8492), (0.8428, -0.9207, 0.8428), (0.9598, -0.6987, 0.8492), (0.9598, -0.8492, 0.6987), (0.9207, -0.8428, 0.8428), (0.6987, 1.0, -0.6987), (1.0, 0.6987, -1.0), (0.8494, 0.9596, -0.8494), (0.9596, 0.8494, -0.9596), (0.6987, 0.6987, 1.0), (1.0, 0.6987, 0.6987), (0.6987, 1.0, 0.6987), (0.8492, 0.6987, 0.9598), (0.6987, 0.8492, 0.9598), (0.8428, 0.8428, 0.9207), (0.9598, 0.8492, 0.6987), (0.9598, 0.6987, 0.8492), (0.9207, 0.8428, 0.8428), (0.6987, 0.9598, 0.8492), (0.8492, 0.9598, 0.6987), (0.8428, 0.9207, 0.8428)], [], [(32, 37, 4, 0), (49, 53, 38, 33), (52, 20, 5, 36), (1, 6, 22, 17), (16, 21, 54, 48), (4, 7, 9, 8), (7, 11, 12, 9), (5, 10, 12, 11), (10, 14, 15, 12), (6, 13, 15, 14), (13, 8, 9, 15), (9, 12, 15), (20, 23, 25, 24), (23, 27, 28, 25), (21, 26, 28, 27), (26, 30, 31, 28), (22, 29, 31, 30), (29, 24, 25, 31), (25, 28, 31), (36, 39, 41, 40), (39, 43, 44, 41), (37, 42, 44, 43), (42, 46, 47, 44), (38, 45, 47, 46), (45, 40, 41, 47), (41, 44, 47), (52, 55, 57, 56), (55, 59, 60, 57), (53, 58, 60, 59), (58, 62, 63, 60), (54, 61, 63, 62), (61, 56, 57, 63), (57, 60, 63), (0, 4, 8, 2), (2, 8, 13, 3), (3, 13, 6, 1), (5, 20, 24, 10), (10, 24, 29, 14), (14, 29, 22, 6), (21, 16, 18, 26), (26, 18, 19, 30), (30, 19, 17, 22), (49, 17, 19, 51), (51, 19, 18, 50), (50, 18, 16, 48), (20, 52, 56, 23), (23, 56, 61, 27), (27, 61, 54, 21), (53, 49, 51, 58), (58, 51, 50, 62), (62, 50, 48, 54), (52, 36, 40, 55), (55, 40, 45, 59), (59, 45, 38, 53), (37, 32, 34, 42), (42, 34, 35, 46), (46, 35, 33, 38), (1, 33, 35, 3), (3, 35, 34, 2), (2, 34, 32, 0), (36, 5, 11, 39), (39, 11, 7, 43), (43, 7, 4, 37), (17, 49, 33, 1)])
_uv = me_cube.uv_layers.new(name='UVMap')
_uv.uv.foreach_set('vector', [0.4127, 0.7877, 0.5873, 0.7877, 0.5873, 0.9623, 0.4127, 0.9623, 0.375, 0.5377, 0.5873, 0.5377, 0.5873, 0.7123, 0.375, 0.7123, 0.6627, 0.5377, 0.8373, 0.5377, 0.8373, 0.7123, 0.6627, 0.7123, 0.375, 0.03766, 0.5873, 0.03766, 0.5873, 0.2123, 0.375, 0.2123, 0.4127, 0.2877, 0.5873, 0.2877, 0.5873, 0.4623, 0.4127, 0.4623, 0.5873, 0.9623, 0.6061, 0.9623, 0.6054, 0.9804, 0.5873, 0.9811, 0.6061, 0.9623, 0.625, 0.9623, 0.625, 0.9804, 0.6054, 0.9804, 0.8373, 0.7123, 0.8561, 0.7123, 0.8554, 0.7304, 0.8373, 0.7311, 0.8561, 0.7123, 0.875, 0.7123, 0.875, 0.7304, 0.8554, 0.7304, 0.5873, 0.03766, 0.5873, 0.01885, 0.6054, 0.01965, 0.6061, 0.03766, 0.5873, 0.995, 0.5873, 1.0, 0.6054, 1.0, 0.6054, 0.9901, 0.6054, 0.9804, 0.625, 0.9804, 0.6054, 1.0, 0.8373, 0.5377, 0.8373, 0.5189, 0.8554, 0.5196, 0.8561, 0.5377, 0.62, 0.2877, 0.625, 0.2877, 0.625, 0.2696, 0.6151, 0.2696, 0.5873, 0.2877, 0.5873, 0.2689, 0.6054, 0.2696, 0.6061, 0.2877, 0.5873, 0.2689, 0.5873, 0.25, 0.6054, 0.25, 0.6054, 0.2696, 0.5873, 0.2123, 0.6061, 0.2123, 0.6054, 0.2304, 0.5873, 0.2311, 0.87, 0.5377, 0.875, 0.5377, 0.875, 0.5196, 0.8651, 0.5196, 0.6151, 0.2696, 0.625, 0.2696, 0.6054, 0.25, 0.6627, 0.7123, 0.6627, 0.7311, 0.6446, 0.7304, 0.6439, 0.7123, 0.62, 0.7877, 0.625, 0.7877, 0.625, 0.7696, 0.6151, 0.7696, 0.5873, 0.7877, 0.5873, 0.7689, 0.6054, 0.7696, 0.6061, 0.7877, 0.5873, 0.7689, 0.5873, 0.75, 0.6054, 0.75, 0.6054, 0.7696, 0.5873, 0.7123, 0.6061, 0.7123, 0.6054, 0.7304, 0.5873, 0.7311, 0.6061, 0.7123, 0.625, 0.7123, 0.625, 0.7304, 0.6054, 0.7304, 0.6151, 0.7696, 0.625, 0.7696, 0.6054, 0.75, 0.6627, 0.5377, 0.6439, 0.5377, 0.6446, 0.5196, 0.6627, 0.5189, 0.6439, 0.5377, 0.625, 0.5377, 0.625, 0.5196, 0.6446, 0.5196, 0.5873, 0.5377, 0.5873, 0.5189, 0.6054, 0.5196, 0.6061, 0.5377, 0.5873, 0.5189, 0.5873, 0.5, 0.6054, 0.5, 0.6054, 0.5196, 0.5873, 0.4623, 0.6061, 0.4623, 0.6054, 0.4804, 0.5873, 0.4811, 0.6061, 0.4623, 0.625, 0.4623, 0.625, 0.4804, 0.6054, 0.4804, 0.6446, 0.5196, 0.625, 0.5196, 0.6446, 0.5, 0.4127, 0.9623, 0.5873, 0.9623, 0.5873, 0.9811, 0.3938, 0.9812, 0.3938, 0.9812, 0.5873, 0.9811, 0.5873, 1.0, 0.38, 1.0, 0.38, 0.01883, 0.5873, 0.01885, 0.5873, 0.03766, 0.375, 0.03766, 0.8373, 0.7123, 0.8373, 0.5377, 0.8561, 0.5377, 0.8561, 0.7123, 0.8561, 0.7123, 0.8561, 0.5377, 0.875, 0.5377, 0.875, 0.7123, 0.6061, 0.03766, 0.6061, 0.2123, 0.5873, 0.2123, 0.5873, 0.03766, 0.5873, 0.2877, 0.4127, 0.2877, 0.3938, 0.2688, 0.5873, 0.2689, 0.5873, 0.2689, 0.3938, 0.2688, 0.38, 0.2312, 0.5873, 0.2311, 0.5873, 0.2311, 0.38, 0.2312, 0.375, 0.2123, 0.5873, 0.2123, 0.375, 0.5377, 0.125, 0.5377, 0.13, 0.5188, 0.37, 0.5188, 0.375, 0.495, 0.375, 0.255, 0.3938, 0.2688, 0.3938, 0.4812, 0.3938, 0.4812, 0.3938, 0.2688, 0.4127, 0.2877, 0.4127, 0.4623, 0.8373, 0.5377, 0.6627, 0.5377, 0.6627, 0.5189, 0.8373, 0.5189, 0.625, 0.2877, 0.625, 0.4623, 0.6061, 0.4623, 0.6061, 0.2877, 0.6061, 0.2877, 0.6061, 0.4623, 0.5873, 0.4623, 0.5873, 0.2877, 0.5873, 0.5377, 0.375, 0.5377, 0.38, 0.5188, 0.5873, 0.5189, 0.5873, 0.5189, 0.38, 0.5188, 0.3938, 0.4812, 0.5873, 0.4811, 0.5873, 0.4811, 0.3938, 0.4812, 0.4127, 0.4623, 0.5873, 0.4623, 0.6627, 0.5377, 0.6627, 0.7123, 0.6439, 0.7123, 0.6439, 0.5377, 0.6439, 0.5377, 0.6439, 0.7123, 0.6061, 0.7123, 0.6061, 0.5377, 0.6061, 0.5377, 0.6061, 0.7123, 0.5873, 0.7123, 0.5873, 0.5377, 0.5873, 0.7877, 0.4127, 0.7877, 0.3938, 0.7688, 0.5873, 0.7689, 0.5873, 0.7689, 0.3938, 0.7688, 0.38, 0.7312, 0.5873, 0.7311, 0.5873, 0.7311, 0.38, 0.7312, 0.375, 0.7123, 0.5873, 0.7123, 0.125, 0.7123, 0.375, 0.7123, 0.37, 0.7312, 0.13, 0.7312, 0.375, 0.995, 0.375, 0.755, 0.3938, 0.7688, 0.3938, 0.9812, 0.3938, 0.9812, 0.3938, 0.7688, 0.4127, 0.7877, 0.4127, 0.9623, 0.6627, 0.7123, 0.8373, 0.7123, 0.8373, 0.7311, 0.6627, 0.7311, 0.625, 0.7877, 0.625, 0.9623, 0.6061, 0.9623, 0.6061, 0.7877, 0.6061, 0.7877, 0.6061, 0.9623, 0.5873, 0.9623, 0.5873, 0.7877, 0.125, 0.5377, 0.375, 0.5377, 0.375, 0.7123, 0.125, 0.7123])
me_cube.materials.append(mat_material_001)
me_cube.use_remesh_fix_poles = True
me_cube.use_remesh_preserve_attributes = False
me_cube.use_mirror_vertex_groups = False
me_cube.update()

# ---- objects
ob_camera = bpy.data.objects.new('Camera', cam_camera)
ob_hat = bpy.data.objects.new('hat', me_cylinder)
ob_top = bpy.data.objects.new('top', me_cylinder_001)
ob_hat_001 = bpy.data.objects.new('hat.001', me_cylinder_004)
ob_hat_002 = bpy.data.objects.new('hat.002', me_cylinder_005)
ob_cube = bpy.data.objects.new('Cube', me_cube)
ob_point = bpy.data.objects.new('Point', light_point)
ob_light = bpy.data.objects.new('Light', light_light)

# ---- transforms, parenting, visibility, modifiers, constraints
ob_camera.location = (-1.181, 5.105, 2.135)
ob_camera.rotation_euler = (1.254, -4.634e-06, 3.406)
ob_camera.lock_rotations_4d = False
ob_camera.empty_display_type = 'ARROWS'
ob_camera.color = (0.0, 0.0, 0.0, 0.0)
ob_camera.display_type = 'WIRE'
ob_camera.lineart.crease_threshold = 0.0
ob_hat.location = (-0.001331, 1.105e-11, -8.221e-05)
ob_hat.rotation_euler = (1.029e-09, -0.1234, -1.666e-08)
ob_hat.lineart.crease_threshold = 0.0
_m = ob_hat.modifiers.new('Solidify', 'SOLIDIFY')
_m.thickness = 0.03
_m = ob_hat.modifiers.new('Subdivision', 'SUBSURF')
_m.uv_smooth = 'PRESERVE_CORNERS'
_m.levels = 3
_m = ob_hat.modifiers.new('Boolean', 'BOOLEAN')
_m.object = ob_cube
_m.solver = 'FAST'
_m = ob_hat.modifiers.new('Auto Smooth', 'NODES')
_m.node_group = ng_auto_smooth
_gi = [s.identifier for s in ng_auto_smooth.interface.items_tree if s.item_type == 'SOCKET' and s.in_out == 'INPUT']
_m[_gi[1]] = 0.5236  # Angle
ob_top.location = (0.001331, -1.105e-11, -0.01614)
ob_top.rotation_euler = (1.029e-09, -0.1234, -1.666e-08)
ob_top.lineart.crease_threshold = 0.0
_m = ob_top.modifiers.new('Solidify', 'SOLIDIFY')
_m.thickness = 0.03
_m = ob_top.modifiers.new('Subdivision', 'SUBSURF')
_m.uv_smooth = 'PRESERVE_CORNERS'
_m.levels = 3
ob_hat_001.location = (-0.09991, 2.02e-10, -0.02871)
ob_hat_001.rotation_euler = (2.397e-09, -0.1875, -2.549e-08)
ob_hat_001.scale = (1.078, 1.078, 1.078)
ob_hat_001.lineart.crease_threshold = 0.0
_m = ob_hat_001.modifiers.new('Solidify', 'SOLIDIFY')
_m.thickness = 0.03
_m = ob_hat_001.modifiers.new('Subdivision', 'SUBSURF')
_m.uv_smooth = 'PRESERVE_CORNERS'
_m.levels = 3
_m = ob_hat_001.modifiers.new('Boolean', 'BOOLEAN')
_m.object = ob_cube
_m.solver = 'FAST'
_m = ob_hat_001.modifiers.new('Auto Smooth', 'NODES')
_m.node_group = ng_auto_smooth
_gi = [s.identifier for s in ng_auto_smooth.interface.items_tree if s.item_type == 'SOCKET' and s.in_out == 'INPUT']
_m[_gi[1]] = 0.5236  # Angle
ob_hat_002.location = (-0.05681, -1.799e-10, 0.01005)
ob_hat_002.rotation_euler = (2.397e-09, -0.1875, -2.549e-08)
ob_hat_002.scale = (1.039, 1.039, 1.039)
ob_hat_002.lineart.crease_threshold = 0.0
_m = ob_hat_002.modifiers.new('Solidify', 'SOLIDIFY')
_m.thickness = 0.03
_m = ob_hat_002.modifiers.new('Subdivision', 'SUBSURF')
_m.uv_smooth = 'PRESERVE_CORNERS'
_m.levels = 3
_m = ob_hat_002.modifiers.new('Boolean', 'BOOLEAN')
_m.object = ob_cube
_m.solver = 'FAST'
_m = ob_hat_002.modifiers.new('Auto Smooth', 'NODES')
_m.node_group = ng_auto_smooth
_gi = [s.identifier for s in ng_auto_smooth.interface.items_tree if s.item_type == 'SOCKET' and s.in_out == 'INPUT']
_m[_gi[1]] = 0.5236  # Angle
ob_cube.location = (-0.962, 0.0, 0.09536)
ob_cube.scale = (0.2122, 0.3559, 0.09168)
ob_cube.display_type = 'WIRE'
ob_cube.lineart.crease_threshold = 0.0
_m = ob_cube.modifiers.new('Subdivision', 'SUBSURF')
_m.uv_smooth = 'PRESERVE_CORNERS'
_m.levels = 3
_m = ob_cube.modifiers.new('Auto Smooth', 'NODES')
_m.node_group = ng_auto_smooth
_gi = [s.identifier for s in ng_auto_smooth.interface.items_tree if s.item_type == 'SOCKET' and s.in_out == 'INPUT']
_m[_gi[1]] = 0.5236  # Angle
ob_point.location = (-2.649, -0.7153, 0.7584)
ob_point.lineart.crease_threshold = 0.0
ob_light.location = (4.076, 1.005, 5.904)
ob_light.rotation_euler = (0.6503, 0.05522, 1.866)
ob_light.lock_rotations_4d = False
ob_light.empty_display_type = 'ARROWS'
ob_light.color = (0.0, 0.0, 0.0, 0.0)
ob_light.lineart.crease_threshold = 0.0

# ---- collection membership
col_collection.objects.link(ob_camera)
col_collection.objects.link(ob_hat)
col_collection.objects.link(ob_top)
col_collection.objects.link(ob_hat_001)
col_collection.objects.link(ob_hat_002)
col_bool.objects.link(ob_cube)
col_light.objects.link(ob_point)
col_light.objects.link(ob_light)

# ---- scene / render settings (as saved in the file)
scene.camera = ob_camera
scene.frame_start = 1; scene.frame_end = 250; scene.frame_set(1)
scene.render.engine = 'BLENDER_EEVEE_NEXT'
scene.cycles.use_denoising = False
scene.cycles.samples = 128
scene.cycles.sampling_pattern = 'TABULATED_SOBOL'
scene.cycles.use_adaptive_sampling = False
scene.cycles.use_light_tree = False
scene.view_settings.view_transform = 'Filmic'
bpy.context.view_layer.update()
